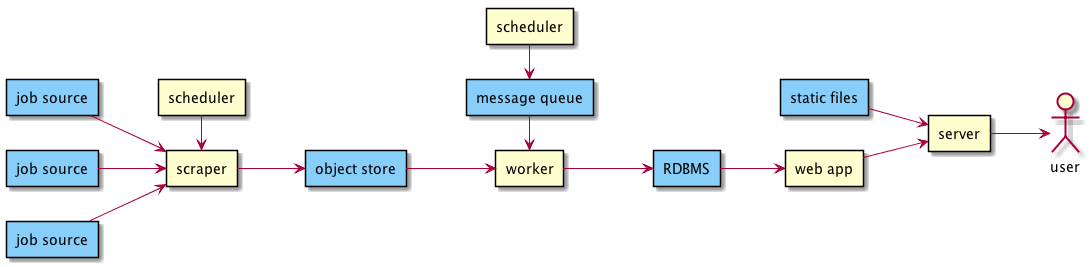

The diagram above was rendered by PlantUML. Its source (embedded in the PNG):
@startuml
left to right direction

rectangle "job source" as job1 #lightskyblue
rectangle "job source" as job2 #lightskyblue
rectangle "job source" as job3 #lightskyblue
rectangle "scraper" as scrapy
rectangle "object store" as mongo #lightskyblue
rectangle "message queue" as mq #lightskyblue
rectangle "worker" as celery
rectangle "scheduler" as celerybeat
rectangle "RDBMS" as postgres #lightskyblue
rectangle "web app" as django
rectangle "static files" as s3 #lightskyblue
rectangle "server" as  nginx
rectangle "scheduler" as spiderkeeper
actor user

spiderkeeper -> scrapy
job1 --> scrapy
job2 --> scrapy
job3 --> scrapy
scrapy --> mongo

celerybeat -> mq
mq -> celery 
mongo --> celery
celery --> postgres

postgres --> django
django --> nginx
s3 --> nginx
nginx --> user
@enduml